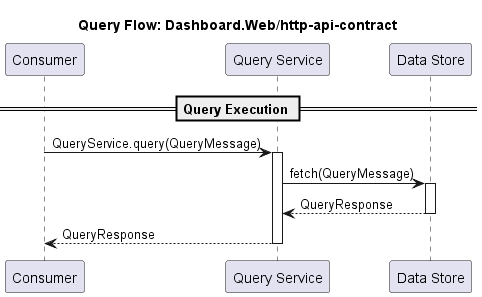

The diagram above was rendered by PlantUML. Its source (embedded in the PNG):
@startuml
title Query Flow: Dashboard.Web/http-api-contract

participant "Consumer"
participant "Query Service" as QuerySvc
participant "Data Store" as DataStore

== Query Execution ==
"Consumer" -> "QuerySvc" : QueryService.query(QueryMessage)
activate "QuerySvc"
"QuerySvc" -> "DataStore" : fetch(QueryMessage)
activate "DataStore"
"DataStore" --> "QuerySvc" : QueryResponse
deactivate "DataStore"
"QuerySvc" --> "Consumer" : QueryResponse
deactivate "QuerySvc"
@enduml